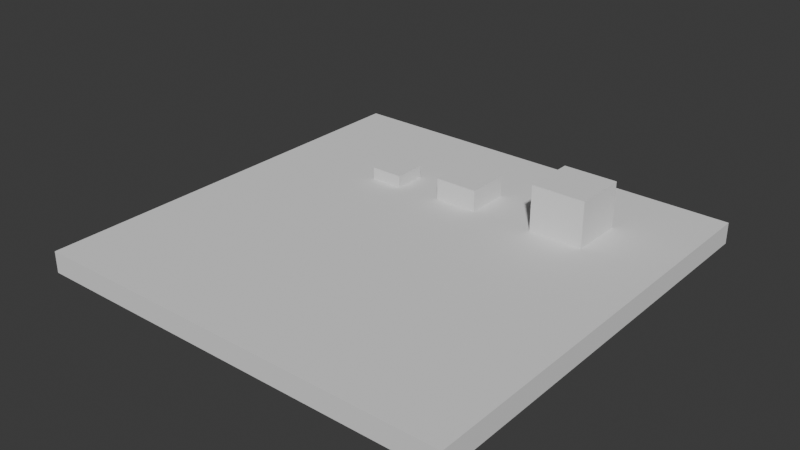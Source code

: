 # Source: environment.blend  (saved by Blender 4.1.24; exported with 4.5.12 LTS)
import bpy
from mathutils import Matrix  # noqa: F401  (used for matrix-valued properties, if any)

bpy.ops.wm.read_factory_settings(use_empty=True)
scene = bpy.context.scene
scene.name = 'Scene'

# ---- collections
col_collection = bpy.data.collections.new('Collection'); scene.collection.children.link(col_collection)

# ---- world
world_world = bpy.data.worlds.new('World'); scene.world = world_world
world_world.use_nodes = True; world_world.node_tree.nodes.clear()
_N = world_world.node_tree.nodes; _L = world_world.node_tree.links
n0 = _N.new('ShaderNodeOutputWorld'); n0.name = 'World Output'; n0.location = (300, 300)
n1 = _N.new('ShaderNodeBackground'); n1.name = 'Background'; n1.location = (10, 300)
n1.inputs[0].default_value = (0.05088, 0.05088, 0.05088, 1.0)
_L.new(n1.outputs[0], n0.inputs[0])
n0.is_active_output = True
world_world.color = (0.05088, 0.05088, 0.05088)
world_world.use_sun_shadow = False
world_world.sun_shadow_jitter_overblur = 0.0

# ---- meshes
me_cube_001 = bpy.data.meshes.new('Cube.001')
me_cube_001.from_pydata([(-1.0, -1.0, -1.0), (-1.0, -1.0, 1.0), (-1.0, 1.0, -1.0), (-1.0, 1.0, 1.0), (1.0, -1.0, -1.0), (1.0, -1.0, 1.0), (1.0, 1.0, -1.0), (1.0, 1.0, 1.0)], [], [(0, 1, 3, 2), (2, 3, 7, 6), (6, 7, 5, 4), (4, 5, 1, 0), (2, 6, 4, 0), (7, 3, 1, 5)])
_uv = me_cube_001.uv_layers.new(name='UVMap')
_uv.uv.foreach_set('vector', [0.375, 0.0, 0.625, 0.0, 0.625, 0.25, 0.375, 0.25, 0.375, 0.25, 0.625, 0.25, 0.625, 0.5, 0.375, 0.5, 0.375, 0.5, 0.625, 0.5, 0.625, 0.75, 0.375, 0.75, 0.375, 0.75, 0.625, 0.75, 0.625, 1.0, 0.375, 1.0, 0.125, 0.5, 0.375, 0.5, 0.375, 0.75, 0.125, 0.75, 0.625, 0.5, 0.875, 0.5, 0.875, 0.75, 0.625, 0.75])
me_cube_001.update()
me_cube_002 = bpy.data.meshes.new('Cube.002')
me_cube_002.from_pydata([(-1.0, -1.0, -1.0), (-1.0, -1.0, 1.0), (-1.0, 1.0, -1.0), (-1.0, 1.0, 1.0), (1.0, -1.0, -1.0), (1.0, -1.0, 1.0), (1.0, 1.0, -1.0), (1.0, 1.0, 1.0)], [], [(0, 1, 3, 2), (2, 3, 7, 6), (6, 7, 5, 4), (4, 5, 1, 0), (2, 6, 4, 0), (7, 3, 1, 5)])
_uv = me_cube_002.uv_layers.new(name='UVMap')
_uv.uv.foreach_set('vector', [0.375, 0.0, 0.625, 0.0, 0.625, 0.25, 0.375, 0.25, 0.375, 0.25, 0.625, 0.25, 0.625, 0.5, 0.375, 0.5, 0.375, 0.5, 0.625, 0.5, 0.625, 0.75, 0.375, 0.75, 0.375, 0.75, 0.625, 0.75, 0.625, 1.0, 0.375, 1.0, 0.125, 0.5, 0.375, 0.5, 0.375, 0.75, 0.125, 0.75, 0.625, 0.5, 0.875, 0.5, 0.875, 0.75, 0.625, 0.75])
me_cube_002.update()
me_cube_003 = bpy.data.meshes.new('Cube.003')
me_cube_003.from_pydata([(-1.0, -1.0, -1.0), (-1.0, -1.0, 1.0), (-1.0, 1.0, -1.0), (-1.0, 1.0, 1.0), (1.0, -1.0, -1.0), (1.0, -1.0, 1.0), (1.0, 1.0, -1.0), (1.0, 1.0, 1.0)], [], [(0, 1, 3, 2), (2, 3, 7, 6), (6, 7, 5, 4), (4, 5, 1, 0), (2, 6, 4, 0), (7, 3, 1, 5)])
_uv = me_cube_003.uv_layers.new(name='UVMap')
_uv.uv.foreach_set('vector', [0.375, 0.0, 0.625, 0.0, 0.625, 0.25, 0.375, 0.25, 0.375, 0.25, 0.625, 0.25, 0.625, 0.5, 0.375, 0.5, 0.375, 0.5, 0.625, 0.5, 0.625, 0.75, 0.375, 0.75, 0.375, 0.75, 0.625, 0.75, 0.625, 1.0, 0.375, 1.0, 0.125, 0.5, 0.375, 0.5, 0.375, 0.75, 0.125, 0.75, 0.625, 0.5, 0.875, 0.5, 0.875, 0.75, 0.625, 0.75])
me_cube_003.update()
me_cube_004 = bpy.data.meshes.new('Cube.004')
me_cube_004.from_pydata([(-1.0, -1.0, -1.0), (-1.0, -1.0, 1.0), (-1.0, 1.0, -1.0), (-1.0, 1.0, 1.0), (1.0, -1.0, -1.0), (1.0, -1.0, 1.0), (1.0, 1.0, -1.0), (1.0, 1.0, 1.0)], [], [(0, 1, 3, 2), (2, 3, 7, 6), (6, 7, 5, 4), (4, 5, 1, 0), (2, 6, 4, 0), (7, 3, 1, 5)])
_uv = me_cube_004.uv_layers.new(name='UVMap')
_uv.uv.foreach_set('vector', [0.375, 0.0, 0.625, 0.0, 0.625, 0.25, 0.375, 0.25, 0.375, 0.25, 0.625, 0.25, 0.625, 0.5, 0.375, 0.5, 0.375, 0.5, 0.625, 0.5, 0.625, 0.75, 0.375, 0.75, 0.375, 0.75, 0.625, 0.75, 0.625, 1.0, 0.375, 1.0, 0.125, 0.5, 0.375, 0.5, 0.375, 0.75, 0.125, 0.75, 0.625, 0.5, 0.875, 0.5, 0.875, 0.75, 0.625, 0.75])
me_cube_004.update()

# ---- objects
ob_cube = bpy.data.objects.new('Cube', me_cube_001)
ob_cube_001 = bpy.data.objects.new('Cube.001', me_cube_002)
ob_cube_002 = bpy.data.objects.new('Cube.002', me_cube_003)
ob_cube_003 = bpy.data.objects.new('Cube.003', me_cube_004)

# ---- transforms, parenting, visibility, modifiers, constraints
ob_cube.location = (0.0, 0.0, -1.0)
ob_cube.scale = (20.0, 20.0, 1.0)
ob_cube_001.location = (10.24, 10.33, 1.777)
ob_cube_001.scale = (2.525, 2.525, 2.525)
ob_cube_002.location = (-0.1142, 9.803, -0.05534)
ob_cube_002.scale = (2.038, 2.038, 2.038)
ob_cube_003.location = (-7.745, 8.883, -0.3859)
ob_cube_003.scale = (1.52, 1.52, 1.52)

# ---- collection membership
col_collection.objects.link(ob_cube)
col_collection.objects.link(ob_cube_001)
col_collection.objects.link(ob_cube_002)
col_collection.objects.link(ob_cube_003)

# ---- scene / render settings (as saved in the file)
scene.frame_start = 1; scene.frame_end = 250; scene.frame_set(1)
scene.render.engine = 'BLENDER_EEVEE_NEXT'
scene.cycles.sampling_pattern = 'TABULATED_SOBOL'
scene.eevee.ray_tracing_options.trace_max_roughness = 0.0
bpy.context.view_layer.update()

# ---- added for rendering (the .blend has no active camera and no usable light): camera, sun
cam_auto = bpy.data.cameras.new('AutoCamera')
cam_auto.lens = 50.0
cam_auto.sensor_width = 36.0
cam_auto.clip_end = 1000.0
ob_auto_camera = bpy.data.objects.new('AutoCamera', cam_auto)
scene.collection.objects.link(ob_auto_camera)
ob_auto_camera.location = (52.672, -63.2064, 43.2415)
ob_auto_camera.rotation_euler = (1.09748, -7.21219e-08, 0.694738)
scene.camera = ob_auto_camera
light_auto_sun = bpy.data.lights.new('AutoSun', 'SUN')
light_auto_sun.energy = 3.0
light_auto_sun.angle = 0.0523599
ob_auto_sun = bpy.data.objects.new('AutoSun', light_auto_sun)
scene.collection.objects.link(ob_auto_sun)
ob_auto_sun.rotation_euler = (0.872665, 0.174533, 0.523599)
bpy.context.view_layer.update()
